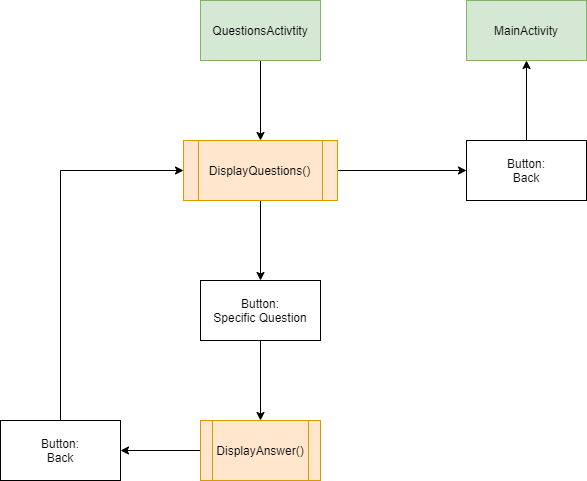

The diagram above was exported from draw.io. Its source (the exported page's mxGraphModel, read from the mxfile embedded in the PNG):
<mxGraphModel dx="1038" dy="547" grid="1" gridSize="10" guides="1" tooltips="1" connect="1" arrows="1" fold="1" page="1" pageScale="1" pageWidth="827" pageHeight="1169" math="0" shadow="0">
  <root>
    <mxCell id="GL-oXDjLH5Uto4v3n880-0" />
    <mxCell id="GL-oXDjLH5Uto4v3n880-1" parent="GL-oXDjLH5Uto4v3n880-0" />
    <mxCell id="GL-oXDjLH5Uto4v3n880-6" value="" style="edgeStyle=orthogonalEdgeStyle;rounded=0;orthogonalLoop=1;jettySize=auto;html=1;" parent="GL-oXDjLH5Uto4v3n880-1" source="GL-oXDjLH5Uto4v3n880-2" target="GL-oXDjLH5Uto4v3n880-5" edge="1">
      <mxGeometry relative="1" as="geometry" />
    </mxCell>
    <mxCell id="GL-oXDjLH5Uto4v3n880-2" value="QuestionsActivtity" style="rounded=0;whiteSpace=wrap;html=1;fillColor=#d5e8d4;strokeColor=#82b366;" parent="GL-oXDjLH5Uto4v3n880-1" vertex="1">
      <mxGeometry x="354" y="40" width="120" height="60" as="geometry" />
    </mxCell>
    <mxCell id="GL-oXDjLH5Uto4v3n880-10" value="" style="edgeStyle=orthogonalEdgeStyle;rounded=0;orthogonalLoop=1;jettySize=auto;html=1;" parent="GL-oXDjLH5Uto4v3n880-1" source="GL-oXDjLH5Uto4v3n880-5" target="GL-oXDjLH5Uto4v3n880-9" edge="1">
      <mxGeometry relative="1" as="geometry" />
    </mxCell>
    <mxCell id="D-UVDuzo3wjiebA-R4Yd-5" style="edgeStyle=orthogonalEdgeStyle;rounded=0;orthogonalLoop=1;jettySize=auto;html=1;exitX=1;exitY=0.5;exitDx=0;exitDy=0;entryX=0;entryY=0.5;entryDx=0;entryDy=0;" parent="GL-oXDjLH5Uto4v3n880-1" source="GL-oXDjLH5Uto4v3n880-5" target="D-UVDuzo3wjiebA-R4Yd-4" edge="1">
      <mxGeometry relative="1" as="geometry" />
    </mxCell>
    <mxCell id="GL-oXDjLH5Uto4v3n880-5" value="DisplayQuestions()" style="shape=process;whiteSpace=wrap;html=1;backgroundOutline=1;rounded=0;strokeColor=#d79b00;fillColor=#ffe6cc;" parent="GL-oXDjLH5Uto4v3n880-1" vertex="1">
      <mxGeometry x="337" y="180" width="154" height="60" as="geometry" />
    </mxCell>
    <mxCell id="GL-oXDjLH5Uto4v3n880-7" value="MainActivity" style="rounded=0;whiteSpace=wrap;html=1;fillColor=#d5e8d4;strokeColor=#82b366;" parent="GL-oXDjLH5Uto4v3n880-1" vertex="1">
      <mxGeometry x="620" y="40" width="120" height="60" as="geometry" />
    </mxCell>
    <mxCell id="D-UVDuzo3wjiebA-R4Yd-1" value="" style="edgeStyle=orthogonalEdgeStyle;rounded=0;orthogonalLoop=1;jettySize=auto;html=1;" parent="GL-oXDjLH5Uto4v3n880-1" source="GL-oXDjLH5Uto4v3n880-9" target="D-UVDuzo3wjiebA-R4Yd-0" edge="1">
      <mxGeometry relative="1" as="geometry" />
    </mxCell>
    <mxCell id="GL-oXDjLH5Uto4v3n880-9" value="Button:&lt;br&gt;Specific Question" style="whiteSpace=wrap;html=1;rounded=0;" parent="GL-oXDjLH5Uto4v3n880-1" vertex="1">
      <mxGeometry x="354" y="320" width="120" height="60" as="geometry" />
    </mxCell>
    <mxCell id="D-UVDuzo3wjiebA-R4Yd-3" value="" style="edgeStyle=orthogonalEdgeStyle;rounded=0;orthogonalLoop=1;jettySize=auto;html=1;" parent="GL-oXDjLH5Uto4v3n880-1" source="D-UVDuzo3wjiebA-R4Yd-0" target="D-UVDuzo3wjiebA-R4Yd-2" edge="1">
      <mxGeometry relative="1" as="geometry" />
    </mxCell>
    <mxCell id="D-UVDuzo3wjiebA-R4Yd-0" value="DisplayAnswer()" style="shape=process;whiteSpace=wrap;html=1;backgroundOutline=1;rounded=0;fillColor=#ffe6cc;strokeColor=#d79b00;" parent="GL-oXDjLH5Uto4v3n880-1" vertex="1">
      <mxGeometry x="354" y="460" width="120" height="60" as="geometry" />
    </mxCell>
    <mxCell id="D-UVDuzo3wjiebA-R4Yd-7" style="edgeStyle=orthogonalEdgeStyle;rounded=0;orthogonalLoop=1;jettySize=auto;html=1;exitX=0.5;exitY=0;exitDx=0;exitDy=0;entryX=0;entryY=0.5;entryDx=0;entryDy=0;" parent="GL-oXDjLH5Uto4v3n880-1" source="D-UVDuzo3wjiebA-R4Yd-2" target="GL-oXDjLH5Uto4v3n880-5" edge="1">
      <mxGeometry relative="1" as="geometry" />
    </mxCell>
    <mxCell id="D-UVDuzo3wjiebA-R4Yd-2" value="Button:&lt;br&gt;Back" style="whiteSpace=wrap;html=1;rounded=0;" parent="GL-oXDjLH5Uto4v3n880-1" vertex="1">
      <mxGeometry x="154" y="460" width="120" height="60" as="geometry" />
    </mxCell>
    <mxCell id="D-UVDuzo3wjiebA-R4Yd-6" style="edgeStyle=orthogonalEdgeStyle;rounded=0;orthogonalLoop=1;jettySize=auto;html=1;exitX=0.5;exitY=0;exitDx=0;exitDy=0;entryX=0.5;entryY=1;entryDx=0;entryDy=0;" parent="GL-oXDjLH5Uto4v3n880-1" source="D-UVDuzo3wjiebA-R4Yd-4" target="GL-oXDjLH5Uto4v3n880-7" edge="1">
      <mxGeometry relative="1" as="geometry" />
    </mxCell>
    <mxCell id="D-UVDuzo3wjiebA-R4Yd-4" value="Button:&lt;br&gt;Back" style="whiteSpace=wrap;html=1;rounded=0;" parent="GL-oXDjLH5Uto4v3n880-1" vertex="1">
      <mxGeometry x="620" y="180" width="120" height="60" as="geometry" />
    </mxCell>
  </root>
</mxGraphModel>